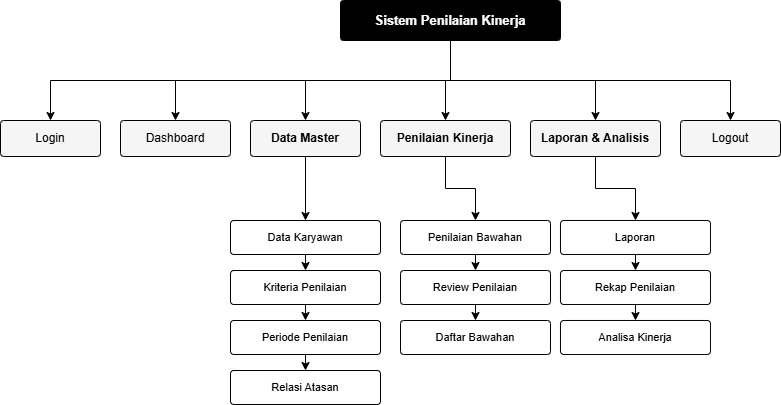

The diagram above was exported from draw.io. Its source (the exported page's mxGraphModel, read from the mxfile embedded in the PNG):
<mxGraphModel dx="1333" dy="571" grid="0" gridSize="10" guides="1" tooltips="1" connect="1" arrows="1" fold="1" page="1" pageScale="1" pageWidth="1169" pageHeight="827" background="#ffffff" math="0" shadow="0">
  <root>
    <mxCell id="0" />
    <mxCell id="1" parent="0" style="fillColor=#ffffff;" />
    <mxCell id="A" parent="1" style="rounded=1;whiteSpace=wrap;html=1;fillColor=#000000;strokeColor=#000000;fontColor=#ffffff;fontSize=13;fontStyle=1;arcSize=8;" value="Sistem Penilaian Kinerja" vertex="1">
      <mxGeometry height="40" width="220" x="380" y="40" as="geometry" />
    </mxCell>
    <mxCell id="B" parent="1" style="rounded=1;whiteSpace=wrap;html=1;fillColor=#f5f5f5;strokeColor=#000000;fontColor=#000000;fontSize=12;arcSize=10;" value="Login" vertex="1">
      <mxGeometry height="36" width="100" x="40" y="160" as="geometry" />
    </mxCell>
    <mxCell id="C" parent="1" style="rounded=1;whiteSpace=wrap;html=1;fillColor=#f5f5f5;strokeColor=#000000;fontColor=#000000;fontSize=12;arcSize=10;" value="Dashboard" vertex="1">
      <mxGeometry height="36" width="110" x="160" y="160" as="geometry" />
    </mxCell>
    <mxCell id="D" parent="1" style="rounded=1;whiteSpace=wrap;html=1;fillColor=#f5f5f5;strokeColor=#000000;fontColor=#000000;fontSize=12;fontStyle=1;arcSize=10;" value="Data Master" vertex="1">
      <mxGeometry height="36" width="110" x="290" y="160" as="geometry" />
    </mxCell>
    <mxCell id="E" parent="1" style="rounded=1;whiteSpace=wrap;html=1;fillColor=#f5f5f5;strokeColor=#000000;fontColor=#000000;fontSize=12;fontStyle=1;arcSize=10;" value="Penilaian Kinerja" vertex="1">
      <mxGeometry height="36" width="130" x="420" y="160" as="geometry" />
    </mxCell>
    <mxCell id="F" parent="1" style="rounded=1;whiteSpace=wrap;html=1;fillColor=#f5f5f5;strokeColor=#000000;fontColor=#000000;fontSize=12;fontStyle=1;arcSize=10;" value="Laporan &amp; Analisis" vertex="1">
      <mxGeometry height="36" width="130" x="570" y="160" as="geometry" />
    </mxCell>
    <mxCell id="H" parent="1" style="rounded=1;whiteSpace=wrap;html=1;fillColor=#f5f5f5;strokeColor=#000000;fontColor=#000000;fontSize=12;arcSize=10;" value="Logout" vertex="1">
      <mxGeometry height="36" width="100" x="720" y="160" as="geometry" />
    </mxCell>
    <mxCell id="D1" parent="1" style="rounded=1;whiteSpace=wrap;html=1;fillColor=#ffffff;strokeColor=#000000;fontColor=#000000;fontSize=11;arcSize=10;" value="Data Karyawan" vertex="1">
      <mxGeometry height="34" width="150" x="270" y="260" as="geometry" />
    </mxCell>
    <mxCell id="D2" parent="1" style="rounded=1;whiteSpace=wrap;html=1;fillColor=#ffffff;strokeColor=#000000;fontColor=#000000;fontSize=11;arcSize=10;" value="Kriteria Penilaian" vertex="1">
      <mxGeometry height="34" width="150" x="270" y="310" as="geometry" />
    </mxCell>
    <mxCell id="D3" parent="1" style="rounded=1;whiteSpace=wrap;html=1;fillColor=#ffffff;strokeColor=#000000;fontColor=#000000;fontSize=11;arcSize=10;" value="Periode Penilaian" vertex="1">
      <mxGeometry height="34" width="150" x="270" y="360" as="geometry" />
    </mxCell>
    <mxCell id="D4" parent="1" style="rounded=1;whiteSpace=wrap;html=1;fillColor=#ffffff;strokeColor=#000000;fontColor=#000000;fontSize=11;arcSize=10;" value="Relasi Atasan" vertex="1">
      <mxGeometry height="34" width="150" x="270" y="410" as="geometry" />
    </mxCell>
    <mxCell id="E1" parent="1" style="rounded=1;whiteSpace=wrap;html=1;fillColor=#ffffff;strokeColor=#000000;fontColor=#000000;fontSize=11;arcSize=10;" value="Penilaian Bawahan" vertex="1">
      <mxGeometry height="34" width="150" x="440" y="260" as="geometry" />
    </mxCell>
    <mxCell id="E2" parent="1" style="rounded=1;whiteSpace=wrap;html=1;fillColor=#ffffff;strokeColor=#000000;fontColor=#000000;fontSize=11;arcSize=10;" value="Review Penilaian" vertex="1">
      <mxGeometry height="34" width="150" x="440" y="310" as="geometry" />
    </mxCell>
    <mxCell id="E3" parent="1" style="rounded=1;whiteSpace=wrap;html=1;fillColor=#ffffff;strokeColor=#000000;fontColor=#000000;fontSize=11;arcSize=10;" value="Daftar Bawahan" vertex="1">
      <mxGeometry height="34" width="150" x="440" y="360" as="geometry" />
    </mxCell>
    <mxCell id="F1" parent="1" style="rounded=1;whiteSpace=wrap;html=1;fillColor=#ffffff;strokeColor=#000000;fontColor=#000000;fontSize=11;arcSize=10;" value="Laporan" vertex="1">
      <mxGeometry height="34" width="150" x="600" y="260" as="geometry" />
    </mxCell>
    <mxCell id="F2" parent="1" style="rounded=1;whiteSpace=wrap;html=1;fillColor=#ffffff;strokeColor=#000000;fontColor=#000000;fontSize=11;arcSize=10;" value="Rekap Penilaian" vertex="1">
      <mxGeometry height="34" width="150" x="600" y="310" as="geometry" />
    </mxCell>
    <mxCell id="F3" parent="1" style="rounded=1;whiteSpace=wrap;html=1;fillColor=#ffffff;strokeColor=#000000;fontColor=#000000;fontSize=11;arcSize=10;" value="Analisa Kinerja" vertex="1">
      <mxGeometry height="34" width="150" x="600" y="360" as="geometry" />
    </mxCell>
    <mxCell id="eAB" edge="1" parent="1" source="A" style="edgeStyle=orthogonalEdgeStyle;rounded=0;orthogonalLoop=1;jettySize=auto;exitX=0.5;exitY=1;exitDx=0;exitDy=0;entryX=0.5;entryY=0;entryDx=0;entryDy=0;strokeColor=#000000;strokeWidth=1;" target="B">
      <mxGeometry relative="1" as="geometry" />
    </mxCell>
    <mxCell id="eAC" edge="1" parent="1" source="A" style="edgeStyle=orthogonalEdgeStyle;rounded=0;orthogonalLoop=1;jettySize=auto;exitX=0.5;exitY=1;exitDx=0;exitDy=0;entryX=0.5;entryY=0;entryDx=0;entryDy=0;strokeColor=#000000;strokeWidth=1;" target="C">
      <mxGeometry relative="1" as="geometry" />
    </mxCell>
    <mxCell id="eAD" edge="1" parent="1" source="A" style="edgeStyle=orthogonalEdgeStyle;rounded=0;orthogonalLoop=1;jettySize=auto;exitX=0.5;exitY=1;exitDx=0;exitDy=0;entryX=0.5;entryY=0;entryDx=0;entryDy=0;strokeColor=#000000;strokeWidth=1;" target="D">
      <mxGeometry relative="1" as="geometry" />
    </mxCell>
    <mxCell id="eAE" edge="1" parent="1" source="A" style="edgeStyle=orthogonalEdgeStyle;rounded=0;orthogonalLoop=1;jettySize=auto;exitX=0.5;exitY=1;exitDx=0;exitDy=0;entryX=0.5;entryY=0;entryDx=0;entryDy=0;strokeColor=#000000;strokeWidth=1;" target="E">
      <mxGeometry relative="1" as="geometry" />
    </mxCell>
    <mxCell id="eAF" edge="1" parent="1" source="A" style="edgeStyle=orthogonalEdgeStyle;rounded=0;orthogonalLoop=1;jettySize=auto;exitX=0.5;exitY=1;exitDx=0;exitDy=0;entryX=0.5;entryY=0;entryDx=0;entryDy=0;strokeColor=#000000;strokeWidth=1;" target="F">
      <mxGeometry relative="1" as="geometry" />
    </mxCell>
    <mxCell id="eAH" edge="1" parent="1" source="A" style="edgeStyle=orthogonalEdgeStyle;rounded=0;orthogonalLoop=1;jettySize=auto;exitX=0.5;exitY=1;exitDx=0;exitDy=0;entryX=0.5;entryY=0;entryDx=0;entryDy=0;strokeColor=#000000;strokeWidth=1;" target="H">
      <mxGeometry relative="1" as="geometry" />
    </mxCell>
    <mxCell id="eDD1" edge="1" parent="1" source="D" style="edgeStyle=orthogonalEdgeStyle;rounded=0;orthogonalLoop=1;jettySize=auto;exitX=0.5;exitY=1;exitDx=0;exitDy=0;entryX=0.5;entryY=0;entryDx=0;entryDy=0;strokeColor=#000000;strokeWidth=1;" target="D1">
      <mxGeometry relative="1" as="geometry" />
    </mxCell>
    <mxCell id="eDD2" edge="1" parent="1" source="D1" style="edgeStyle=orthogonalEdgeStyle;rounded=0;orthogonalLoop=1;jettySize=auto;exitX=0.5;exitY=1;exitDx=0;exitDy=0;entryX=0.5;entryY=0;entryDx=0;entryDy=0;strokeColor=#000000;strokeWidth=1;" target="D2">
      <mxGeometry relative="1" as="geometry" />
    </mxCell>
    <mxCell id="eDD3" edge="1" parent="1" source="D2" style="edgeStyle=orthogonalEdgeStyle;rounded=0;orthogonalLoop=1;jettySize=auto;exitX=0.5;exitY=1;exitDx=0;exitDy=0;entryX=0.5;entryY=0;entryDx=0;entryDy=0;strokeColor=#000000;strokeWidth=1;" target="D3">
      <mxGeometry relative="1" as="geometry" />
    </mxCell>
    <mxCell id="eDD4" edge="1" parent="1" source="D3" style="edgeStyle=orthogonalEdgeStyle;rounded=0;orthogonalLoop=1;jettySize=auto;exitX=0.5;exitY=1;exitDx=0;exitDy=0;entryX=0.5;entryY=0;entryDx=0;entryDy=0;strokeColor=#000000;strokeWidth=1;" target="D4">
      <mxGeometry relative="1" as="geometry" />
    </mxCell>
    <mxCell id="eEE1" edge="1" parent="1" source="E" style="edgeStyle=orthogonalEdgeStyle;rounded=0;orthogonalLoop=1;jettySize=auto;exitX=0.5;exitY=1;exitDx=0;exitDy=0;entryX=0.5;entryY=0;entryDx=0;entryDy=0;strokeColor=#000000;strokeWidth=1;" target="E1">
      <mxGeometry relative="1" as="geometry" />
    </mxCell>
    <mxCell id="eEE2" edge="1" parent="1" source="E1" style="edgeStyle=orthogonalEdgeStyle;rounded=0;orthogonalLoop=1;jettySize=auto;exitX=0.5;exitY=1;exitDx=0;exitDy=0;entryX=0.5;entryY=0;entryDx=0;entryDy=0;strokeColor=#000000;strokeWidth=1;" target="E2">
      <mxGeometry relative="1" as="geometry" />
    </mxCell>
    <mxCell id="eEE3" edge="1" parent="1" source="E2" style="edgeStyle=orthogonalEdgeStyle;rounded=0;orthogonalLoop=1;jettySize=auto;exitX=0.5;exitY=1;exitDx=0;exitDy=0;entryX=0.5;entryY=0;entryDx=0;entryDy=0;strokeColor=#000000;strokeWidth=1;" target="E3">
      <mxGeometry relative="1" as="geometry" />
    </mxCell>
    <mxCell id="eFF1" edge="1" parent="1" source="F" style="edgeStyle=orthogonalEdgeStyle;rounded=0;orthogonalLoop=1;jettySize=auto;exitX=0.5;exitY=1;exitDx=0;exitDy=0;entryX=0.5;entryY=0;entryDx=0;entryDy=0;strokeColor=#000000;strokeWidth=1;" target="F1">
      <mxGeometry relative="1" as="geometry" />
    </mxCell>
    <mxCell id="eFF2" edge="1" parent="1" source="F1" style="edgeStyle=orthogonalEdgeStyle;rounded=0;orthogonalLoop=1;jettySize=auto;exitX=0.5;exitY=1;exitDx=0;exitDy=0;entryX=0.5;entryY=0;entryDx=0;entryDy=0;strokeColor=#000000;strokeWidth=1;" target="F2">
      <mxGeometry relative="1" as="geometry" />
    </mxCell>
    <mxCell id="eFF3" edge="1" parent="1" source="F2" style="edgeStyle=orthogonalEdgeStyle;rounded=0;orthogonalLoop=1;jettySize=auto;exitX=0.5;exitY=1;exitDx=0;exitDy=0;entryX=0.5;entryY=0;entryDx=0;entryDy=0;strokeColor=#000000;strokeWidth=1;" target="F3">
      <mxGeometry relative="1" as="geometry" />
    </mxCell>
  </root>
</mxGraphModel>